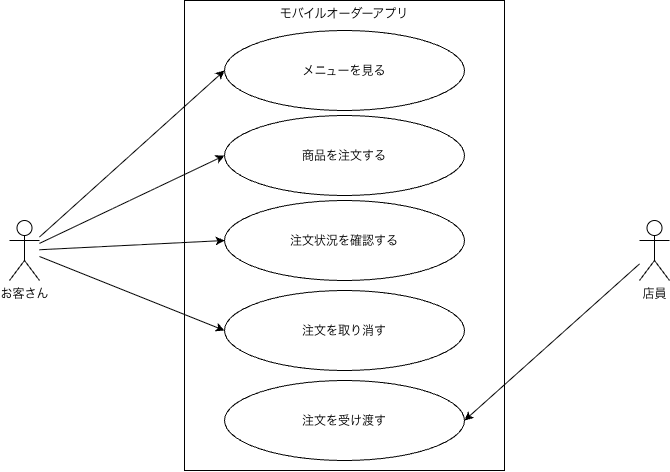

The diagram above was exported from draw.io. Its source (the exported page's mxGraphModel, read from the mxfile embedded in the PNG):
<mxGraphModel dx="964" dy="633" grid="1" gridSize="10" guides="1" tooltips="1" connect="1" arrows="1" fold="1" page="1" pageScale="1" pageWidth="850" pageHeight="1100" math="0" shadow="0">
  <root>
    <mxCell id="0" />
    <mxCell id="1" parent="0" />
    <mxCell id="RFPiuUlBOgqvKlMdcC-k-2" parent="1" style="rounded=0;whiteSpace=wrap;html=1;verticalAlign=top;" value="モバイルオーダーアプリ" vertex="1">
      <mxGeometry height="470" width="320" x="265" y="120" as="geometry" />
    </mxCell>
    <mxCell id="RFPiuUlBOgqvKlMdcC-k-13" edge="1" parent="1" source="RFPiuUlBOgqvKlMdcC-k-1" style="rounded=0;orthogonalLoop=1;jettySize=auto;html=1;entryX=0;entryY=0.5;entryDx=0;entryDy=0;defaultLabelBackgroundColor=page;labelPadding=0 4;" target="RFPiuUlBOgqvKlMdcC-k-4">
      <mxGeometry relative="1" as="geometry" />
    </mxCell>
    <mxCell id="RFPiuUlBOgqvKlMdcC-k-15" edge="1" parent="1" source="RFPiuUlBOgqvKlMdcC-k-1" style="rounded=0;orthogonalLoop=1;jettySize=auto;html=1;entryX=0;entryY=0.5;entryDx=0;entryDy=0;defaultLabelBackgroundColor=page;labelPadding=0 4;" target="RFPiuUlBOgqvKlMdcC-k-9">
      <mxGeometry relative="1" as="geometry" />
    </mxCell>
    <mxCell id="RFPiuUlBOgqvKlMdcC-k-16" edge="1" parent="1" source="RFPiuUlBOgqvKlMdcC-k-1" style="rounded=0;orthogonalLoop=1;jettySize=auto;html=1;entryX=0;entryY=0.5;entryDx=0;entryDy=0;defaultLabelBackgroundColor=page;labelPadding=0 4;" target="RFPiuUlBOgqvKlMdcC-k-10">
      <mxGeometry relative="1" as="geometry" />
    </mxCell>
    <mxCell id="RFPiuUlBOgqvKlMdcC-k-17" edge="1" parent="1" source="RFPiuUlBOgqvKlMdcC-k-1" style="rounded=0;orthogonalLoop=1;jettySize=auto;html=1;entryX=0;entryY=0.5;entryDx=0;entryDy=0;defaultLabelBackgroundColor=page;labelPadding=0 4;" target="RFPiuUlBOgqvKlMdcC-k-11">
      <mxGeometry relative="1" as="geometry" />
    </mxCell>
    <mxCell id="RFPiuUlBOgqvKlMdcC-k-1" parent="1" style="shape=umlActor;verticalLabelPosition=bottom;verticalAlign=top;html=1;outlineConnect=0;labelPerimeter=1;" value="お客さん" vertex="1">
      <mxGeometry height="60" width="30" x="90" y="340" as="geometry" />
    </mxCell>
    <mxCell id="RFPiuUlBOgqvKlMdcC-k-18" edge="1" parent="1" source="RFPiuUlBOgqvKlMdcC-k-3" style="rounded=0;orthogonalLoop=1;jettySize=auto;html=1;entryX=1;entryY=0.5;entryDx=0;entryDy=0;defaultLabelBackgroundColor=page;labelPadding=0 4;" target="RFPiuUlBOgqvKlMdcC-k-12">
      <mxGeometry relative="1" as="geometry" />
    </mxCell>
    <mxCell id="RFPiuUlBOgqvKlMdcC-k-3" parent="1" style="shape=umlActor;verticalLabelPosition=bottom;verticalAlign=top;html=1;outlineConnect=0;labelPerimeter=1;" value="店員" vertex="1">
      <mxGeometry height="60" width="30" x="720" y="340" as="geometry" />
    </mxCell>
    <mxCell id="RFPiuUlBOgqvKlMdcC-k-4" parent="1" style="ellipse;whiteSpace=wrap;html=1;shapeInside=1;" value="メニューを見る" vertex="1">
      <mxGeometry height="80" width="240" x="305" y="150" as="geometry" />
    </mxCell>
    <mxCell id="RFPiuUlBOgqvKlMdcC-k-9" parent="1" style="ellipse;whiteSpace=wrap;html=1;shapeInside=1;" value="商品を注文する" vertex="1">
      <mxGeometry height="80" width="240" x="305" y="235" as="geometry" />
    </mxCell>
    <mxCell id="RFPiuUlBOgqvKlMdcC-k-10" parent="1" style="ellipse;whiteSpace=wrap;html=1;shapeInside=1;" value="注文状況を確認する" vertex="1">
      <mxGeometry height="80" width="240" x="305" y="320" as="geometry" />
    </mxCell>
    <mxCell id="RFPiuUlBOgqvKlMdcC-k-11" parent="1" style="ellipse;whiteSpace=wrap;html=1;shapeInside=1;" value="注文を取り消す" vertex="1">
      <mxGeometry height="80" width="240" x="305" y="410" as="geometry" />
    </mxCell>
    <mxCell id="RFPiuUlBOgqvKlMdcC-k-12" parent="1" style="ellipse;whiteSpace=wrap;html=1;shapeInside=1;" value="注文を受け渡す" vertex="1">
      <mxGeometry height="80" width="240" x="305" y="500" as="geometry" />
    </mxCell>
  </root>
</mxGraphModel>